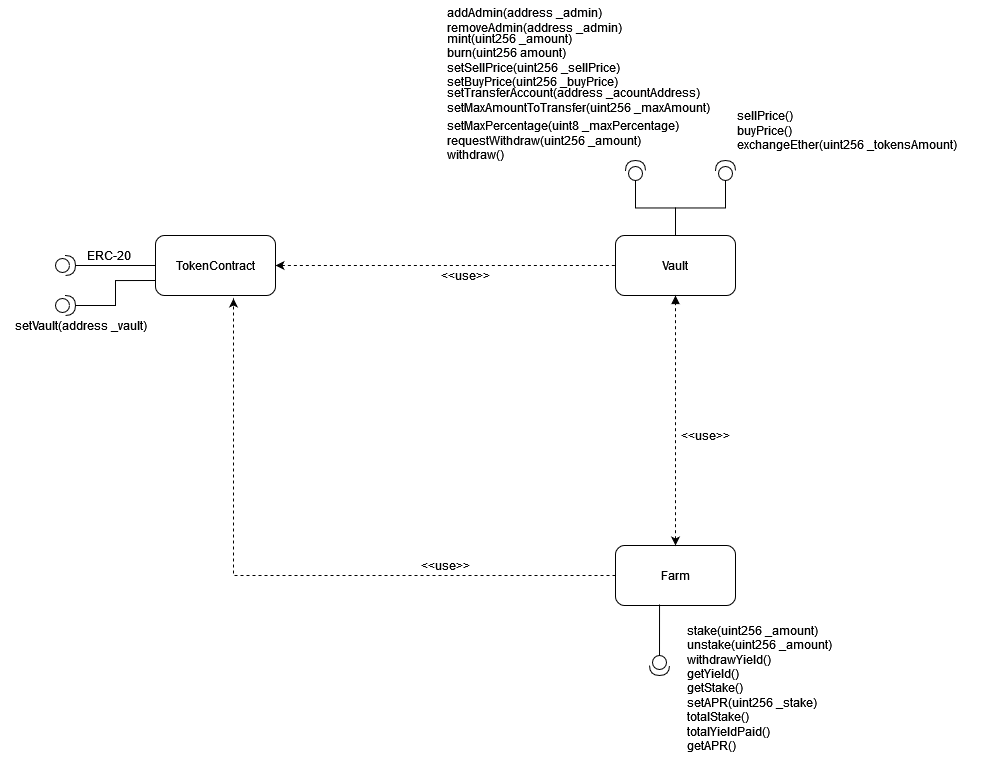

The diagram above was exported from draw.io. Its source (the exported page's mxGraphModel, read from the mxfile embedded in the PNG):
<mxGraphModel dx="2500" dy="2054" grid="1" gridSize="10" guides="1" tooltips="1" connect="1" arrows="1" fold="1" page="1" pageScale="1" pageWidth="827" pageHeight="1169" math="0" shadow="0">
  <root>
    <mxCell id="0" />
    <mxCell id="1" parent="0" />
    <mxCell id="ndn-s1bcir80aMIqzI_C-3" style="edgeStyle=orthogonalEdgeStyle;rounded=0;orthogonalLoop=1;jettySize=auto;html=1;entryX=0;entryY=0.5;entryDx=0;entryDy=0;dashed=1;startArrow=classic;startFill=1;endArrow=none;endFill=0;" parent="1" source="ndn-s1bcir80aMIqzI_C-2" target="4wQpdWxyA5qbLx2-bnaC-7" edge="1">
      <mxGeometry relative="1" as="geometry">
        <mxPoint x="360" y="90" as="targetPoint" />
      </mxGeometry>
    </mxCell>
    <mxCell id="lssuzE8DZRUKxZ6X4Nah-6" style="edgeStyle=orthogonalEdgeStyle;rounded=0;orthogonalLoop=1;jettySize=auto;html=1;exitX=0;exitY=0.75;exitDx=0;exitDy=0;entryX=1;entryY=0.5;entryDx=0;entryDy=0;entryPerimeter=0;fontColor=#000000;endArrow=none;endFill=0;" edge="1" parent="1" source="ndn-s1bcir80aMIqzI_C-2" target="lssuzE8DZRUKxZ6X4Nah-5">
      <mxGeometry relative="1" as="geometry" />
    </mxCell>
    <mxCell id="ndn-s1bcir80aMIqzI_C-2" value="TokenContract" style="rounded=1;whiteSpace=wrap;html=1;" parent="1" vertex="1">
      <mxGeometry x="-90" y="50" width="120" height="60" as="geometry" />
    </mxCell>
    <mxCell id="ndn-s1bcir80aMIqzI_C-4" value="&lt;div align=&quot;left&quot;&gt;mint(uint256 _amount)&lt;/div&gt;&lt;div align=&quot;left&quot;&gt;burn(uint256 amount)&lt;br&gt;&lt;/div&gt;&lt;div align=&quot;left&quot;&gt;setSellPrice(uint256 _sellPrice)&lt;br&gt;setBuyPrice(uint256 _buyPrice)&lt;/div&gt;" style="text;html=1;align=left;verticalAlign=middle;resizable=0;points=[];autosize=1;strokeColor=none;fillColor=none;" parent="1" vertex="1">
      <mxGeometry x="200" y="-155" width="180" height="60" as="geometry" />
    </mxCell>
    <mxCell id="3DCGWOXmyhSKSu66xNEg-12" style="edgeStyle=orthogonalEdgeStyle;rounded=0;orthogonalLoop=1;jettySize=auto;html=1;entryX=0;entryY=0.5;entryDx=0;entryDy=0;entryPerimeter=0;startArrow=none;startFill=0;endArrow=none;endFill=0;" parent="1" source="4wQpdWxyA5qbLx2-bnaC-7" target="3DCGWOXmyhSKSu66xNEg-11" edge="1">
      <mxGeometry relative="1" as="geometry" />
    </mxCell>
    <mxCell id="4wQpdWxyA5qbLx2-bnaC-7" value="Vault" style="rounded=1;whiteSpace=wrap;html=1;" parent="1" vertex="1">
      <mxGeometry x="370" y="50" width="120" height="60" as="geometry" />
    </mxCell>
    <mxCell id="4wQpdWxyA5qbLx2-bnaC-12" value="&lt;div align=&quot;left&quot;&gt;addAdmin(address _admin)&lt;br&gt;removeAdmin(address _admin)&lt;/div&gt;" style="text;html=1;align=left;verticalAlign=middle;resizable=0;points=[];autosize=1;strokeColor=none;fillColor=none;" parent="1" vertex="1">
      <mxGeometry x="200" y="-180" width="190" height="30" as="geometry" />
    </mxCell>
    <mxCell id="3DCGWOXmyhSKSu66xNEg-2" style="edgeStyle=orthogonalEdgeStyle;rounded=0;orthogonalLoop=1;jettySize=auto;html=1;entryX=0;entryY=0.5;entryDx=0;entryDy=0;endArrow=none;endFill=0;" parent="1" source="3DCGWOXmyhSKSu66xNEg-1" target="ndn-s1bcir80aMIqzI_C-2" edge="1">
      <mxGeometry relative="1" as="geometry" />
    </mxCell>
    <mxCell id="3DCGWOXmyhSKSu66xNEg-1" value="" style="shape=providedRequiredInterface;html=1;verticalLabelPosition=bottom;sketch=0;" parent="1" vertex="1">
      <mxGeometry x="-190" y="70" width="20" height="20" as="geometry" />
    </mxCell>
    <mxCell id="3DCGWOXmyhSKSu66xNEg-3" value="ERC-20" style="text;html=1;align=left;verticalAlign=middle;resizable=0;points=[];autosize=1;strokeColor=none;fillColor=none;" parent="1" vertex="1">
      <mxGeometry x="-160" y="60" width="60" height="20" as="geometry" />
    </mxCell>
    <mxCell id="3DCGWOXmyhSKSu66xNEg-6" style="edgeStyle=orthogonalEdgeStyle;rounded=0;orthogonalLoop=1;jettySize=auto;html=1;startArrow=none;startFill=0;endArrow=none;endFill=0;" parent="1" source="3DCGWOXmyhSKSu66xNEg-5" target="4wQpdWxyA5qbLx2-bnaC-7" edge="1">
      <mxGeometry relative="1" as="geometry" />
    </mxCell>
    <mxCell id="3DCGWOXmyhSKSu66xNEg-5" value="" style="shape=providedRequiredInterface;html=1;verticalLabelPosition=bottom;sketch=0;rotation=-90;" parent="1" vertex="1">
      <mxGeometry x="380" y="-25" width="20" height="20" as="geometry" />
    </mxCell>
    <mxCell id="3DCGWOXmyhSKSu66xNEg-7" value="&amp;lt;&amp;lt;use&amp;gt;&amp;gt;" style="text;html=1;align=center;verticalAlign=middle;resizable=0;points=[];autosize=1;strokeColor=none;fillColor=none;" parent="1" vertex="1">
      <mxGeometry x="190" y="80" width="60" height="20" as="geometry" />
    </mxCell>
    <mxCell id="3DCGWOXmyhSKSu66xNEg-11" value="" style="shape=providedRequiredInterface;html=1;verticalLabelPosition=bottom;sketch=0;rotation=-90;" parent="1" vertex="1">
      <mxGeometry x="470" y="-25" width="20" height="20" as="geometry" />
    </mxCell>
    <mxCell id="3DCGWOXmyhSKSu66xNEg-14" value="&lt;div align=&quot;left&quot;&gt;sellPrice()&lt;br&gt;&lt;/div&gt;&lt;div align=&quot;left&quot;&gt;buyPrice()&lt;/div&gt;&lt;div align=&quot;left&quot;&gt;exchangeEther(uint256 _tokensAmount)&lt;br&gt;&lt;/div&gt;" style="text;html=1;align=left;verticalAlign=middle;resizable=0;points=[];autosize=1;strokeColor=none;fillColor=none;" parent="1" vertex="1">
      <mxGeometry x="490" y="-80" width="240" height="50" as="geometry" />
    </mxCell>
    <mxCell id="3DCGWOXmyhSKSu66xNEg-15" value="&lt;div align=&quot;left&quot;&gt;setTransferAccount(address _acountAddress)&lt;br&gt;setMaxAmountToTransfer(uint256 _maxAmount)&lt;/div&gt;" style="text;html=1;align=left;verticalAlign=middle;resizable=0;points=[];autosize=1;strokeColor=none;fillColor=none;" parent="1" vertex="1">
      <mxGeometry x="200" y="-100" width="280" height="30" as="geometry" />
    </mxCell>
    <mxCell id="3DCGWOXmyhSKSu66xNEg-19" value="&lt;div align=&quot;left&quot;&gt;setMaxPercentage(uint8 _maxPercentage)&lt;br&gt;requestWithdraw(uint256 _amount)&lt;br&gt;withdraw()&lt;/div&gt;" style="text;html=1;align=left;verticalAlign=middle;resizable=0;points=[];autosize=1;strokeColor=none;fillColor=none;" parent="1" vertex="1">
      <mxGeometry x="200" y="-70" width="250" height="50" as="geometry" />
    </mxCell>
    <mxCell id="lssuzE8DZRUKxZ6X4Nah-1" style="edgeStyle=orthogonalEdgeStyle;rounded=0;orthogonalLoop=1;jettySize=auto;html=1;entryX=0.65;entryY=1.05;entryDx=0;entryDy=0;entryPerimeter=0;fontColor=#000000;dashed=1;" edge="1" parent="1" source="3DCGWOXmyhSKSu66xNEg-20" target="ndn-s1bcir80aMIqzI_C-2">
      <mxGeometry relative="1" as="geometry" />
    </mxCell>
    <mxCell id="3DCGWOXmyhSKSu66xNEg-20" value="&lt;div&gt;Farm&lt;/div&gt;" style="rounded=1;whiteSpace=wrap;html=1;" parent="1" vertex="1">
      <mxGeometry x="370" y="360" width="120" height="60" as="geometry" />
    </mxCell>
    <mxCell id="HOvjo2UMR6HtKqk5bLLI-1" value="stake(uint256 _amount)&lt;br&gt;unstake(uint256 _amount)&lt;br&gt;withdrawYield()&lt;br&gt;getYield()&lt;br&gt;getStake()&lt;br&gt;&lt;div&gt;setAPR(uint256 _stake)&lt;br&gt;&lt;/div&gt;&lt;div&gt;totalStake()&lt;/div&gt;totalYieldPaid()&lt;br&gt;&lt;div&gt;getAPR()&lt;/div&gt;&lt;div&gt;&lt;br&gt;&lt;/div&gt;" style="text;html=1;align=left;verticalAlign=middle;resizable=0;points=[];autosize=1;strokeColor=none;fillColor=none;" parent="1" vertex="1">
      <mxGeometry x="440" y="435" width="160" height="150" as="geometry" />
    </mxCell>
    <mxCell id="HOvjo2UMR6HtKqk5bLLI-2" style="edgeStyle=orthogonalEdgeStyle;rounded=0;orthogonalLoop=1;jettySize=auto;html=1;entryX=0.5;entryY=1;entryDx=0;entryDy=0;dashed=1;startArrow=classic;startFill=1;endArrow=block;endFill=1;exitX=0.5;exitY=0;exitDx=0;exitDy=0;" parent="1" source="3DCGWOXmyhSKSu66xNEg-20" target="4wQpdWxyA5qbLx2-bnaC-7" edge="1">
      <mxGeometry relative="1" as="geometry">
        <mxPoint x="380" y="90" as="targetPoint" />
        <mxPoint x="130" y="90" as="sourcePoint" />
      </mxGeometry>
    </mxCell>
    <mxCell id="HOvjo2UMR6HtKqk5bLLI-3" value="&amp;lt;&amp;lt;use&amp;gt;&amp;gt;" style="text;html=1;align=center;verticalAlign=middle;resizable=0;points=[];autosize=1;strokeColor=none;fillColor=none;" parent="1" vertex="1">
      <mxGeometry x="430" y="240" width="60" height="20" as="geometry" />
    </mxCell>
    <mxCell id="lssuzE8DZRUKxZ6X4Nah-2" value="&amp;lt;&amp;lt;use&amp;gt;&amp;gt;" style="text;html=1;align=center;verticalAlign=middle;resizable=0;points=[];autosize=1;strokeColor=none;fillColor=none;" vertex="1" parent="1">
      <mxGeometry x="170" y="370" width="60" height="20" as="geometry" />
    </mxCell>
    <mxCell id="lssuzE8DZRUKxZ6X4Nah-4" style="edgeStyle=orthogonalEdgeStyle;rounded=0;orthogonalLoop=1;jettySize=auto;html=1;entryX=0.367;entryY=0.983;entryDx=0;entryDy=0;entryPerimeter=0;fontColor=#000000;endArrow=none;endFill=0;" edge="1" parent="1" source="lssuzE8DZRUKxZ6X4Nah-3" target="3DCGWOXmyhSKSu66xNEg-20">
      <mxGeometry relative="1" as="geometry" />
    </mxCell>
    <mxCell id="lssuzE8DZRUKxZ6X4Nah-3" value="" style="shape=providedRequiredInterface;html=1;verticalLabelPosition=bottom;sketch=0;rotation=90;" vertex="1" parent="1">
      <mxGeometry x="404" y="470" width="20" height="20" as="geometry" />
    </mxCell>
    <mxCell id="lssuzE8DZRUKxZ6X4Nah-5" value="" style="shape=providedRequiredInterface;html=1;verticalLabelPosition=bottom;sketch=0;" vertex="1" parent="1">
      <mxGeometry x="-190" y="110" width="20" height="20" as="geometry" />
    </mxCell>
    <mxCell id="lssuzE8DZRUKxZ6X4Nah-7" value="setVault(address _vault)" style="text;html=1;align=center;verticalAlign=middle;resizable=0;points=[];autosize=1;strokeColor=none;fillColor=none;fontColor=#000000;" vertex="1" parent="1">
      <mxGeometry x="-240" y="130" width="150" height="20" as="geometry" />
    </mxCell>
  </root>
</mxGraphModel>